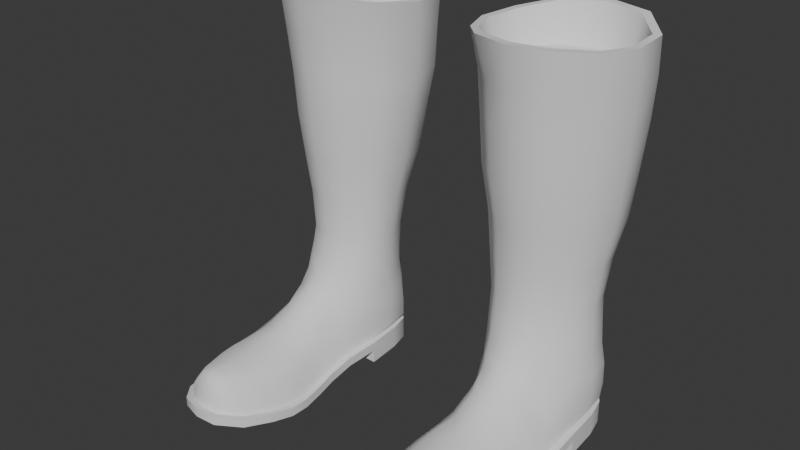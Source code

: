 # Source: BootsHigh.blend  (saved by Blender 4.3.34; exported with 4.5.12 LTS)
import bpy
from mathutils import Matrix  # noqa: F401  (used for matrix-valued properties, if any)

bpy.ops.wm.read_factory_settings(use_empty=True)
scene = bpy.context.scene
scene.name = 'Scene'

# ---- world
world_world = bpy.data.worlds.new('World'); scene.world = world_world
world_world.use_nodes = True; world_world.node_tree.nodes.clear()
_N = world_world.node_tree.nodes; _L = world_world.node_tree.links
n0 = _N.new('ShaderNodeOutputWorld'); n0.name = 'World Output'; n0.location = (300, 300)
n1 = _N.new('ShaderNodeBackground'); n1.name = 'Background'; n1.location = (10, 300)
n1.inputs[0].default_value = (0.05088, 0.05088, 0.05088, 1.0)
_L.new(n1.outputs[0], n0.inputs[0])
n0.is_active_output = True
world_world.color = (0.05088, 0.05088, 0.05088)
world_world.use_sun_shadow = False
world_world.sun_shadow_jitter_overblur = 0.0

# ---- meshes
me_attire_shoes_bootshigh = bpy.data.meshes.new('Attire_Shoes_BootsHigh')
me_attire_shoes_bootshigh.from_pydata([(0.1309, 0.07352, 0.0), (0.07739, 0.03675, 0.0), (0.1032, 0.06228, 0.0), (0.16, 0.0666, 0.0), (0.1778, 0.04041, 0.0), (0.1832, 0.0172, 0.0), (0.07191, 0.01345, 0.0), (0.186, -0.02211, 0.0), (0.06891, -0.02484, 0.0), (0.1873, -0.05958, 0.01195), (0.1894, -0.08712, 0.006152), (0.1913, -0.1084, 0.001744), (0.1905, -0.1329, 0.0), (0.186, -0.1532, 0.0005515), (0.1786, -0.1763, 0.003872), (0.1674, -0.2037, 0.009962), (0.1499, -0.2232, 0.01476), (0.07247, -0.05976, 0.01195), (0.07309, -0.08794, 0.006152), (0.07134, -0.1084, 0.001744), (0.06801, -0.1329, 0.0), (0.06801, -0.1532, 0.0005515), (0.07309, -0.1763, 0.003872), (0.08305, -0.2073, 0.009962), (0.1043, -0.2276, 0.01476), (0.1271, -0.2301, 0.01586), (0.186, -0.02211, 0.015), (0.06891, -0.02484, 0.015), (0.1561, 0.05985, 0.025), (0.1766, 0.01429, 0.025), (0.1793, -0.02255, 0.02499), (0.1805, -0.06002, 0.0219), (0.1827, -0.08776, 0.01602), (0.1845, -0.1084, 0.01168), (0.1838, -0.1329, 0.009972), (0.1795, -0.1532, 0.01034), (0.1724, -0.1763, 0.01333), (0.1617, -0.1995, 0.01899), (0.1463, -0.2167, 0.02316), (0.07926, -0.05974, 0.02192), (0.0797, -0.08969, 0.01575), (0.07779, -0.1084, 0.01134), (0.07476, -0.1329, 0.009924), (0.07476, -0.1532, 0.01044), (0.0795, -0.1763, 0.01345), (0.08878, -0.203, 0.01905), (0.1072, -0.2206, 0.02314), (0.1266, -0.2227, 0.02411), (0.07573, -0.02474, 0.02499), (0.1778, 0.04041, 0.025), (0.1832, 0.0172, 0.025), (0.16, 0.0666, 0.025), (0.07739, 0.03675, 0.025), (0.1032, 0.06228, 0.025), (0.1309, 0.07352, 0.025), (0.07191, 0.01345, 0.025), (0.06893, -0.02484, 0.02498), (0.07247, -0.05976, 0.02195), (0.1873, -0.05958, 0.02195), (0.1894, -0.08712, 0.01615), (0.1913, -0.1084, 0.01174), (0.1905, -0.1329, 0.01), (0.186, -0.1532, 0.01055), (0.1786, -0.1763, 0.01387), (0.1674, -0.2037, 0.01996), (0.1499, -0.2232, 0.02476), (0.07309, -0.08794, 0.01615), (0.07134, -0.1084, 0.01174), (0.06801, -0.1329, 0.01), (0.06801, -0.1532, 0.01055), (0.07309, -0.1763, 0.01387), (0.08305, -0.2073, 0.01996), (0.1043, -0.2276, 0.02476), (0.1271, -0.2301, 0.02586), (0.186, -0.02211, 0.025), (0.08184, -0.05799, 0.03254), (0.1498, -0.1329, 0.05345), (0.1683, -0.1084, 0.03986), (0.1707, -0.1329, 0.03674), (0.09032, -0.09025, 0.04582), (0.145, -0.1075, 0.05842), (0.1259, -0.1763, 0.05676), (0.1253, -0.2012, 0.05812), (0.1495, -0.1763, 0.05231), (0.1435, -0.2004, 0.05311), (0.1027, -0.1763, 0.05168), (0.107, -0.2021, 0.05314), (0.08726, -0.1763, 0.0368), (0.095, -0.2027, 0.03802), (0.1648, -0.1763, 0.03619), (0.1562, -0.1997, 0.03723), (0.1703, -0.1532, 0.03603), (0.1525, -0.1532, 0.05206), (0.1268, -0.1532, 0.05685), (0.1016, -0.1532, 0.0522), (0.08394, -0.1532, 0.03642), (0.1462, -0.214, 0.04064), (0.1262, -0.2175, 0.04374), (0.1065, -0.2168, 0.04075), (0.139, -0.2079, 0.05208), (0.1258, -0.2112, 0.05451), (0.1127, -0.21, 0.05204), (0.07291, 0.007887, 0.0494), (0.07285, 0.009446, 0.07299), (0.07838, -0.02497, 0.07598), (0.07684, -0.02477, 0.05212), (0.07744, 0.03681, 0.0484), (0.08111, 0.03825, 0.0718), (0.1022, 0.06377, 0.05048), (0.1023, 0.0632, 0.07372), (0.1294, 0.07622, 0.05184), (0.1279, 0.07626, 0.07512), (0.1587, 0.06817, 0.04979), (0.1558, 0.06744, 0.07302), (0.1786, 0.04236, 0.04747), (0.1775, 0.04327, 0.07076), (0.1815, 0.01549, 0.04843), (0.1809, 0.01519, 0.07114), (0.1785, -0.01625, 0.05134), (0.1746, -0.01101, 0.07424), (0.1092, -0.08571, 0.07217), (0.1411, -0.08446, 0.07136), (0.08588, -0.04813, 0.05538), (0.09968, -0.05568, 0.08385), (0.0976, -0.07212, 0.06525), (0.1517, -0.05088, 0.08127), (0.1566, -0.06549, 0.06281), (0.1689, -0.04157, 0.05446), (0.1058, -0.1083, 0.0575), (0.1269, -0.1329, 0.05912), (0.1013, -0.1329, 0.05379), (0.08753, -0.1084, 0.04078), (0.08361, -0.1329, 0.03682), (0.1767, -0.0532, 0.03506), (0.1649, -0.08443, 0.04782), (0.1258, -0.1128, 0.06265), (0.1256, -0.06684, 0.08808), (0.1256, -0.0885, 0.07334), (0.1314, 0.06573, 0.025), (0.08366, 0.03375, 0.025), (0.1077, 0.05612, 0.025), (0.1716, 0.03708, 0.025), (0.07843, 0.01028, 0.025), (0.1779, 0.03924, 0.03093), (0.1805, 0.01069, 0.02916), (0.16, 0.0666, 0.031), (0.07669, 0.03579, 0.03093), (0.1032, 0.06228, 0.031), (0.1309, 0.07352, 0.031), (0.07409, 0.006501, 0.02908), (0.1682, -0.005152, 0.1468), (0.1746, 0.01776, 0.1463), (0.1698, 0.04246, 0.1461), (0.1484, 0.06427, 0.1466), (0.1237, 0.07211, 0.1468), (0.1024, 0.06053, 0.1467), (0.08342, 0.03873, 0.1463), (0.07313, 0.01148, 0.1465), (0.07644, -0.01399, 0.1469), (0.09604, -0.03416, 0.1476), (0.1466, -0.02891, 0.1475), (0.1216, -0.03906, 0.1478), (0.1175, -0.06223, 0.4163), (0.1505, -0.05141, 0.4148), (0.08275, -0.05173, 0.4148), (0.05894, -0.0251, 0.4094), (0.04399, 0.0107, 0.4068), (0.05123, 0.04926, 0.4082), (0.07756, 0.08101, 0.4142), (0.1193, 0.09476, 0.4169), (0.1584, 0.08608, 0.414), (0.1858, 0.0553, 0.4082), (0.1875, 0.01762, 0.4068), (0.1768, -0.01688, 0.4094), (0.1227, 0.08064, 0.1881), (0.1218, 0.09437, 0.2317), (0.121, 0.101, 0.2794), (0.1202, 0.1051, 0.3281), (0.1187, 0.1027, 0.3715), (0.06836, 0.01416, 0.1878), (0.06141, 0.01849, 0.2314), (0.05354, 0.01743, 0.2791), (0.04592, 0.01795, 0.328), (0.0415, 0.01453, 0.3712), (0.1699, -0.006385, 0.1882), (0.1751, -0.008448, 0.2319), (0.1789, -0.01238, 0.2796), (0.1807, -0.01483, 0.3283), (0.1821, -0.01731, 0.3716), (0.1535, -0.05265, 0.3717), (0.1525, -0.0474, 0.3285), (0.1521, -0.04324, 0.2799), (0.1507, -0.03664, 0.2324), (0.1474, -0.03166, 0.1889), (0.1506, 0.07091, 0.1879), (0.1549, 0.08233, 0.2316), (0.1577, 0.08774, 0.2794), (0.1608, 0.09234, 0.3281), (0.1624, 0.09367, 0.3715), (0.07856, 0.04419, 0.1876), (0.07043, 0.0539, 0.2314), (0.06289, 0.05636, 0.2791), (0.05169, 0.05526, 0.3279), (0.04774, 0.05329, 0.3714), (0.07397, 0.0866, 0.3715), (0.07877, 0.08677, 0.3285), (0.08708, 0.08493, 0.2793), (0.09203, 0.07976, 0.2316), (0.09958, 0.06877, 0.188), (0.05722, -0.02256, 0.3709), (0.05968, -0.02033, 0.3279), (0.06282, -0.0193, 0.2794), (0.06952, -0.01522, 0.2319), (0.07324, -0.01458, 0.1883), (0.1737, 0.04729, 0.1876), (0.1816, 0.05508, 0.2314), (0.186, 0.05822, 0.2792), (0.1899, 0.06156, 0.328), (0.1927, 0.06142, 0.3715), (0.1947, 0.01973, 0.3715), (0.1929, 0.02208, 0.3281), (0.1901, 0.02214, 0.2793), (0.1854, 0.02284, 0.2315), (0.1779, 0.01976, 0.1877), (0.1229, -0.0408, 0.1891), (0.1249, -0.04561, 0.2325), (0.1237, -0.05332, 0.28), (0.1227, -0.05773, 0.3285), (0.1205, -0.06336, 0.3717), (0.08703, -0.05061, 0.3716), (0.09033, -0.04902, 0.3284), (0.09199, -0.04635, 0.2799), (0.0961, -0.0395, 0.2324), (0.09639, -0.03604, 0.189), (0.1738, 0.04152, 0.09388), (0.172, 0.04159, 0.1182), (0.1504, 0.06413, 0.1194), (0.1524, 0.06455, 0.09512), (0.07809, -0.02104, 0.09649), (0.07727, -0.01742, 0.1206), (0.09738, -0.03908, 0.1225), (0.09882, -0.0468, 0.09905), (0.08409, 0.03709, 0.09405), (0.08421, 0.03764, 0.1184), (0.07372, 0.009596, 0.1189), (0.07399, 0.008873, 0.09453), (0.1496, -0.04048, 0.09904), (0.1483, -0.03343, 0.1224), (0.1702, -0.007818, 0.1203), (0.1716, -0.009352, 0.09593), (0.1253, 0.07225, 0.1199), (0.1267, 0.07295, 0.09562), (0.1231, -0.04433, 0.1231), (0.1244, -0.05397, 0.1011), (0.1767, 0.01597, 0.1188), (0.178, 0.01514, 0.09444), (0.1035, 0.06024, 0.1195), (0.104, 0.06054, 0.09521), (0.1177, -0.07028, 0.4163), (0.07807, -0.05814, 0.4148), (0.1553, -0.05791, 0.4148), (0.1835, -0.02048, 0.4094), (0.05233, -0.029, 0.4094), (0.0363, 0.0104, 0.4068), (0.04417, 0.05255, 0.4082), (0.07297, 0.08744, 0.4142), (0.1182, 0.1026, 0.4169), (0.1624, 0.0933, 0.4154), (0.1933, 0.059, 0.4082), (0.1952, 0.01674, 0.4068), (0.1195, -0.05288, 0.3737), (0.1486, -0.04334, 0.3737), (0.08886, -0.04362, 0.3737), (0.06787, -0.02015, 0.3737), (0.05469, 0.01143, 0.3737), (0.06107, 0.04543, 0.3737), (0.08428, 0.07342, 0.3737), (0.1211, 0.08554, 0.3737), (0.1555, 0.07789, 0.3737), (0.1797, 0.05075, 0.3737), (0.1812, 0.01752, 0.3737), (0.1718, -0.01289, 0.3737), (0.1195, 0.01576, 0.3737)], [], [(0, 3, 2), (3, 4, 1, 2), (4, 5, 6, 1), (27, 26, 9, 17), (10, 18, 17, 9), (11, 19, 18, 10), (12, 20, 19, 11), (13, 21, 20, 12), (14, 22, 21, 13), (15, 23, 22, 14), (16, 24, 23, 15), (25, 24, 16), (5, 7, 8, 6), (8, 7, 26, 27), (15, 14, 63, 64), (1, 6, 55, 52), (16, 15, 64, 65), (9, 26, 74, 58), (17, 18, 66, 57), (18, 19, 67, 66), (19, 20, 68, 67), (56, 55, 6, 27), (20, 21, 69, 68), (74, 26, 5, 50), (21, 22, 70, 69), (27, 17, 57, 56), (8, 27, 6), (22, 23, 71, 70), (10, 9, 58, 59), (7, 5, 26), (5, 4, 49, 50), (23, 24, 72, 71), (11, 10, 59, 60), (4, 3, 51, 49), (24, 25, 73, 72), (12, 11, 60, 61), (2, 1, 52, 53), (25, 16, 65, 73), (13, 12, 61, 62), (0, 2, 53, 54), (14, 13, 62, 63), (3, 0, 54, 51), (141, 29, 50, 49), (28, 141, 49, 51), (139, 140, 53, 52), (140, 138, 54, 53), (138, 28, 51, 54), (142, 139, 52, 55), (48, 142, 55, 56), (39, 48, 56, 57), (31, 32, 59, 58), (32, 33, 60, 59), (33, 34, 61, 60), (34, 35, 62, 61), (35, 36, 63, 62), (36, 37, 64, 63), (37, 38, 65, 64), (40, 39, 57, 66), (41, 40, 66, 67), (42, 41, 67, 68), (43, 42, 68, 69), (44, 43, 69, 70), (45, 44, 70, 71), (46, 45, 71, 72), (47, 46, 72, 73), (38, 47, 73, 65), (29, 30, 74, 50), (30, 31, 58, 74), (132, 131, 41, 42), (34, 33, 77, 78), (88, 87, 44, 45), (84, 83, 81, 82), (82, 81, 85, 86), (90, 89, 83, 84), (37, 36, 89, 90), (86, 85, 87, 88), (35, 91, 89, 36), (91, 92, 83, 89), (92, 93, 81, 83), (93, 94, 85, 81), (94, 95, 87, 85), (95, 43, 44, 87), (34, 78, 91, 35), (78, 76, 92, 91), (76, 129, 93, 92), (129, 130, 94, 93), (130, 132, 95, 94), (132, 42, 43, 95), (100, 99, 84, 82), (101, 100, 82, 86), (46, 47, 97, 98), (47, 38, 96, 97), (98, 97, 100, 101), (97, 96, 99, 100), (46, 98, 88, 45), (86, 88, 98, 101), (38, 37, 90, 96), (84, 99, 96, 90), (240, 159, 158, 239), (158, 157, 244, 239), (156, 155, 256, 243), (244, 157, 156, 243), (123, 241, 238, 104), (152, 151, 254, 235), (236, 153, 152, 235), (119, 127, 118), (104, 122, 123), (107, 242, 257, 109), (248, 150, 160, 247), (125, 127, 119), (127, 125, 126), (110, 148, 147, 108), (108, 147, 146, 106), (106, 146, 149, 102), (105, 102, 149, 48), (105, 48, 75), (79, 124, 122, 75), (128, 120, 124, 79), (137, 120, 128, 135), (122, 104, 105), (160, 161, 252, 247), (118, 116, 117, 119), (116, 114, 115, 117), (114, 112, 113, 115), (112, 110, 111, 113), (110, 108, 109, 111), (108, 106, 107, 109), (106, 102, 103, 107), (102, 105, 104, 103), (135, 80, 121, 137), (130, 128, 131, 132), (76, 78, 77, 80), (80, 77, 134), (33, 32, 134, 77), (128, 79, 131), (41, 131, 79, 40), (40, 79, 75, 39), (48, 39, 75), (31, 133, 134, 32), (30, 133, 31), (134, 126, 121, 80), (117, 255, 249, 119), (124, 123, 122), (133, 127, 126, 134), (129, 76, 80, 135), (128, 130, 129, 135), (118, 127, 133), (48, 149, 142), (118, 30, 144, 116), (29, 141, 143, 144), (141, 28, 145, 143), (28, 138, 148, 145), (138, 140, 147, 148), (140, 139, 146, 147), (139, 142, 149, 146), (116, 144, 143, 114), (30, 29, 144), (114, 143, 145, 112), (112, 145, 148, 110), (126, 125, 121), (125, 136, 121), (121, 136, 137), (120, 137, 136), (120, 123, 124), (123, 120, 136), (111, 251, 237, 113), (254, 151, 150, 248), (104, 238, 245, 103), (125, 246, 253, 136), (109, 257, 251, 111), (250, 154, 153, 236), (252, 161, 159, 240), (119, 249, 246, 125), (136, 253, 241, 123), (113, 237, 234, 115), (103, 245, 242, 107), (178, 204, 265, 266), (183, 209, 262, 263), (188, 219, 269, 261), (228, 189, 260, 258), (198, 178, 266, 267), (203, 183, 263, 264), (189, 188, 261, 260), (218, 198, 267, 268), (204, 203, 264, 265), (209, 229, 259, 262), (219, 218, 268, 269), (229, 228, 258, 259), (159, 161, 224, 233), (233, 224, 225, 232), (232, 225, 226, 231), (231, 226, 227, 230), (230, 227, 228, 229), (151, 152, 214, 223), (223, 214, 215, 222), (222, 215, 216, 221), (221, 216, 217, 220), (220, 217, 218, 219), (158, 159, 233, 213), (213, 233, 232, 212), (212, 232, 231, 211), (211, 231, 230, 210), (210, 230, 229, 209), (155, 156, 199, 208), (208, 199, 200, 207), (207, 200, 201, 206), (206, 201, 202, 205), (205, 202, 203, 204), (152, 153, 194, 214), (214, 194, 195, 215), (215, 195, 196, 216), (216, 196, 197, 217), (217, 197, 198, 218), (160, 150, 184, 193), (193, 184, 185, 192), (192, 185, 186, 191), (191, 186, 187, 190), (190, 187, 188, 189), (156, 157, 179, 199), (199, 179, 180, 200), (200, 180, 181, 201), (201, 181, 182, 202), (202, 182, 183, 203), (153, 154, 174, 194), (194, 174, 175, 195), (195, 175, 176, 196), (196, 176, 177, 197), (197, 177, 178, 198), (161, 160, 193, 224), (224, 193, 192, 225), (225, 192, 191, 226), (226, 191, 190, 227), (227, 190, 189, 228), (150, 151, 223, 184), (184, 223, 222, 185), (185, 222, 221, 186), (186, 221, 220, 187), (187, 220, 219, 188), (157, 158, 213, 179), (179, 213, 212, 180), (180, 212, 211, 181), (181, 211, 210, 182), (182, 210, 209, 183), (154, 155, 208, 174), (174, 208, 207, 175), (175, 207, 206, 176), (176, 206, 205, 177), (177, 205, 204, 178), (256, 155, 154, 250), (243, 256, 257, 242), (235, 254, 255, 234), (247, 252, 253, 246), (256, 250, 251, 257), (239, 244, 245, 238), (254, 248, 249, 255), (252, 240, 241, 253), (250, 236, 237, 251), (248, 247, 246, 249), (244, 243, 242, 245), (240, 239, 238, 241), (236, 235, 234, 237), (115, 234, 255, 117), (162, 164, 259, 258), (163, 162, 258, 260), (173, 163, 260, 261), (164, 165, 262, 259), (165, 166, 263, 262), (166, 167, 264, 263), (167, 168, 265, 264), (168, 169, 266, 265), (169, 170, 267, 266), (170, 171, 268, 267), (171, 172, 269, 268), (172, 173, 261, 269), (165, 164, 272, 273), (172, 171, 279, 280), (164, 162, 270, 272), (169, 168, 276, 277), (166, 165, 273, 274), (173, 172, 280, 281), (162, 163, 271, 270), (170, 169, 277, 278), (167, 166, 274, 275), (163, 173, 281, 271), (171, 170, 278, 279), (168, 167, 275, 276), (272, 270, 282), (277, 276, 282), (274, 273, 282), (281, 280, 282), (270, 271, 282), (278, 277, 282), (275, 274, 282), (271, 281, 282), (279, 278, 282), (276, 275, 282), (273, 272, 282), (280, 279, 282), (30, 118, 133), (122, 105, 75)])
me_attire_shoes_bootshigh.polygons.foreach_set('use_smooth', [True] * 300)
_k = set([(0, 2), (0, 3), (1, 2), (1, 6), (3, 4), (4, 5), (5, 7), (6, 8), (7, 8), (7, 26), (8, 27), (9, 10), (9, 26), (10, 11), (11, 12), (12, 13), (13, 14), (14, 15), (15, 16), (16, 25), (17, 18), (17, 27), (18, 19), (19, 20), (20, 21), (21, 22), (22, 23), (23, 24), (24, 25), (26, 27), (28, 138), (28, 141), (29, 30), (29, 141), (30, 31), (30, 144), (31, 32), (32, 33), (33, 34), (34, 35), (35, 36), (36, 37), (37, 38), (38, 47), (39, 40), (39, 48), (40, 41), (41, 42), (42, 43), (43, 44), (44, 45), (45, 46), (46, 47), (48, 142), (48, 149), (49, 50), (49, 51), (50, 74), (51, 54), (52, 53), (52, 55), (53, 54), (55, 56), (56, 57), (57, 66), (58, 59), (58, 74), (59, 60), (60, 61), (61, 62), (62, 63), (63, 64), (64, 65), (65, 73), (66, 67), (67, 68), (68, 69), (69, 70), (70, 71), (71, 72), (72, 73), (138, 140), (139, 140), (139, 142), (143, 144), (143, 145), (145, 148), (146, 147), (146, 149), (147, 148), (162, 163), (162, 164), (163, 173), (164, 165), (165, 166), (166, 167), (167, 168), (168, 169), (169, 170), (170, 171), (171, 172), (172, 173), (258, 259), (258, 260), (259, 262), (260, 261), (261, 269), (262, 263), (263, 264), (264, 265), (265, 266), (266, 267), (267, 268), (268, 269), (270, 271), (270, 272), (271, 281), (272, 273), (273, 274), (274, 275), (275, 276), (276, 277), (277, 278), (278, 279), (279, 280), (280, 281)])
me_attire_shoes_bootshigh.attributes.new('sharp_edge', 'BOOLEAN', 'EDGE').data.foreach_set('value', [ (min(e.vertices), max(e.vertices)) in _k for e in me_attire_shoes_bootshigh.edges])
_uv = me_attire_shoes_bootshigh.uv_layers.new(name='UVMap')
_uv.uv.foreach_set('vector', [0.0, 0.0, 0.0, 0.0, 0.0, 0.0, 0.0, 0.0, 0.0, 0.0, 0.0, 0.0, 0.0, 0.0, 0.0, 0.0, 0.0, 0.0, 0.0, 0.0, 0.0, 0.0, 0.0, 0.0, 0.0, 0.0, 0.0, 0.0, 0.0, 0.0, 0.0, 0.0, 0.0, 0.0, 0.0, 0.0, 0.0, 0.0, 0.0, 0.0, 0.0, 0.0, 0.0, 0.0, 0.0, 0.0, 0.0, 0.0, 0.0, 0.0, 0.0, 0.0, 0.0, 0.0, 0.0, 0.0, 0.0, 0.0, 0.0, 0.0, 0.0, 0.0, 0.0, 0.0, 0.0, 0.0, 0.0, 0.0, 0.0, 0.0, 0.0, 0.0, 0.0, 0.0, 0.0, 0.0, 0.0, 0.0, 0.0, 0.0, 0.0, 0.0, 0.0, 0.0, 0.0, 0.0, 0.0, 0.0, 0.0, 0.0, 0.0, 0.0, 0.0, 0.0, 0.0, 0.0, 0.0, 0.0, 0.0, 0.0, 0.0, 0.0, 0.0, 0.0, 0.0, 0.0, 0.0, 0.0, 0.0, 0.0, 0.0, 0.0, 0.0, 0.0, 0.0, 0.0, 0.0, 0.0, 0.0, 0.0, 0.0, 0.0, 0.0, 0.0, 0.0, 0.0, 0.0, 0.0, 0.0, 0.0, 0.0, 0.0, 0.0, 0.0, 0.0, 0.0, 0.0, 0.0, 0.0, 0.0, 0.0, 0.0, 0.0, 0.0, 0.0, 0.0, 0.0, 0.0, 0.0, 0.0, 0.0, 0.0, 0.0, 0.0, 0.0, 0.0, 0.0, 0.0, 0.0, 0.0, 0.0, 0.0, 0.0, 0.0, 0.0, 0.0, 0.0, 0.0, 0.0, 0.0, 0.0, 0.0, 0.0, 0.0, 0.0, 0.0, 0.0, 0.0, 0.0, 0.0, 0.0, 0.0, 0.0, 0.0, 0.0, 0.0, 0.0, 0.0, 0.0, 0.0, 0.0, 0.0, 0.0, 0.0, 0.0, 0.0, 0.0, 0.0, 0.0, 0.0, 0.0, 0.0, 0.0, 0.0, 0.0, 0.0, 0.0, 0.0, 0.0, 0.0, 0.0, 0.0, 0.0, 0.0, 0.0, 0.0, 0.0, 0.0, 0.0, 0.0, 0.0, 0.0, 0.0, 0.0, 0.0, 0.0, 0.0, 0.0, 0.0, 0.0, 0.0, 0.0, 0.0, 0.0, 0.0, 0.0, 0.0, 0.0, 0.0, 0.0, 0.0, 0.0, 0.0, 0.0, 0.0, 0.0, 0.0, 0.0, 0.0, 0.0, 0.0, 0.0, 0.0, 0.0, 0.0, 0.0, 0.0, 0.0, 0.0, 0.0, 0.0, 0.0, 0.0, 0.0, 0.0, 0.0, 0.0, 0.0, 0.0, 0.0, 0.0, 0.0, 0.0, 0.0, 0.0, 0.0, 0.0, 0.0, 0.0, 0.0, 0.0, 0.0, 0.0, 0.0, 0.0, 0.0, 0.0, 0.0, 0.0, 0.0, 0.0, 0.0, 0.0, 0.0, 0.0, 0.0, 0.0, 0.0, 0.0, 0.0, 0.0, 0.0, 0.0, 0.0, 0.0, 0.0, 0.0, 0.0, 0.0, 0.0, 0.0, 0.0, 0.0, 0.0, 0.0, 0.0, 0.0, 0.0, 0.0, 0.0, 0.0, 0.0, 0.0, 0.0, 0.0, 0.0, 0.0, 0.0, 0.0, 0.0, 0.0, 0.0, 0.0, 0.0, 0.0, 0.0, 0.0, 0.0, 0.0, 0.0, 0.0, 0.0, 0.0, 0.0, 0.0, 0.0, 0.0, 0.0, 0.0, 0.0, 0.0, 0.0, 0.0, 0.0, 0.0, 0.0, 0.0, 0.0, 0.0, 0.0, 0.0, 0.0, 0.0, 0.0, 0.0, 0.0, 0.0, 0.0, 0.0, 0.0, 0.0, 0.0, 0.0, 0.0, 0.0, 0.0, 0.0, 0.0, 0.0, 0.0, 0.0, 0.0, 0.0, 0.0, 0.0, 0.0, 0.0, 0.0, 0.0, 0.0, 0.0, 0.0, 0.0, 0.0, 0.0, 0.0, 0.0, 0.0, 0.0, 0.0, 0.0, 0.0, 0.0, 0.0, 0.0, 0.0, 0.0, 0.0, 0.0, 0.0, 0.0, 0.0, 0.0, 0.0, 0.0, 0.0, 0.0, 0.0, 0.0, 0.0, 0.0, 0.0, 0.0, 0.0, 0.0, 0.0, 0.0, 0.0, 0.0, 0.0, 0.0, 0.0, 0.0, 0.0, 0.0, 0.0, 0.0, 0.0, 0.0, 0.0, 0.0, 0.0, 0.0, 0.0, 0.0, 0.0, 0.0, 0.0, 0.0, 0.0, 0.0, 0.0, 0.0, 0.0, 0.0, 0.0, 0.0, 0.0, 0.0, 0.0, 0.0, 0.0, 0.0, 0.0, 0.0, 0.0, 0.0, 0.0, 0.0, 0.0, 0.0, 0.0, 0.0, 0.0, 0.0, 0.0, 0.0, 0.0, 0.0, 0.0, 0.0, 0.0, 0.0, 0.0, 0.0, 0.0, 0.0, 0.0, 0.0, 0.0, 0.0, 0.0, 0.0, 0.0, 0.0, 0.0, 0.0, 0.0, 0.0, 0.0, 0.0, 0.0, 0.0, 0.0, 0.0, 0.0, 0.0, 0.0, 0.0, 0.0, 0.0, 0.0, 0.0, 0.0, 0.0, 0.0, 0.0, 0.0, 0.0, 0.0, 0.0, 0.0, 0.0, 0.0, 0.0, 0.0, 0.0, 0.0, 0.0, 0.0, 0.0, 0.0, 0.0, 0.0, 0.0, 0.0, 0.0, 0.0, 0.0, 0.0, 0.0, 0.0, 0.0, 0.0, 0.0, 0.0, 0.0, 0.0, 0.0, 0.0, 0.0, 0.0, 0.0, 0.0, 0.0, 0.0, 0.0, 0.0, 0.0, 0.0, 0.0, 0.0, 0.0, 0.0, 0.0, 0.0, 0.0, 0.0, 0.0, 0.0, 0.0, 0.0, 0.0, 0.0, 0.0, 0.0, 0.0, 0.0, 0.0, 0.0, 0.0, 0.0, 0.0, 0.0, 0.0, 0.0, 0.0, 0.0, 0.0, 0.0, 0.0, 0.0, 0.0, 0.0, 0.0, 0.0, 0.0, 0.0, 0.0, 0.0, 0.0, 0.0, 0.0, 0.0, 0.0, 0.0, 0.0, 0.0, 0.0, 0.0, 0.0, 0.0, 0.0, 0.0, 0.0, 0.0, 0.0, 0.0, 0.0, 0.0, 0.0, 0.0, 0.0, 0.0, 0.0, 0.0, 0.0, 0.0, 0.0, 0.0, 0.0, 0.0, 0.0, 0.0, 0.0, 0.0, 0.0, 0.0, 0.0, 0.0, 0.0, 0.0, 0.0, 0.0, 0.0, 0.0, 0.0, 0.0, 0.0, 0.0, 0.0, 0.0, 0.0, 0.0, 0.0, 0.0, 0.0, 0.0, 0.0, 0.0, 0.0, 0.0, 0.0, 0.0, 0.0, 0.0, 0.0, 0.0, 0.0, 0.0, 0.0, 0.0, 0.0, 0.0, 0.0, 0.0, 0.0, 0.0, 0.0, 0.0, 0.0, 0.0, 0.0, 0.0, 0.0, 0.0, 0.0, 0.0, 0.0, 0.0, 0.0, 0.0, 0.0, 0.0, 0.0, 0.0, 0.0, 0.0, 0.0, 0.0, 0.0, 0.0, 0.0, 0.0, 0.0, 0.0, 0.0, 0.0, 0.0, 0.0, 0.0, 0.0, 0.0, 0.0, 0.0, 0.0, 0.0, 0.0, 0.0, 0.0, 0.0, 0.0, 0.0, 0.0, 0.0, 0.0, 0.0, 0.0, 0.0, 0.0, 0.0, 0.0, 0.0, 0.0, 0.0, 0.0, 0.0, 0.0, 0.0, 0.0, 0.0, 0.0, 0.0, 0.0, 0.0, 0.0, 0.0, 0.0, 0.0, 0.0, 0.0, 0.0, 0.0, 0.0, 0.0, 0.0, 0.0, 0.0, 0.0, 0.0, 0.0, 0.0, 0.0, 0.0, 0.0, 0.0, 0.0, 0.0, 0.0, 0.0, 0.0, 0.0, 0.0, 0.0, 0.0, 0.0, 0.0, 0.0, 0.0, 0.0, 0.0, 0.0, 0.0, 0.0, 0.0, 0.0, 0.0, 0.0, 0.0, 0.0, 0.0, 0.0, 0.0, 0.0, 0.0, 0.0, 0.0, 0.0, 0.0, 0.0, 0.0, 0.0, 0.0, 0.0, 0.0, 0.0, 0.0, 0.0, 0.0, 0.0, 0.0, 0.0, 0.0, 0.0, 0.0, 0.0, 0.0, 0.0, 0.0, 0.0, 0.0, 0.0, 0.0, 0.0, 0.0, 0.0, 0.0, 0.0, 0.0, 0.0, 0.0, 0.0, 0.0, 0.0, 0.0, 0.0, 0.0, 0.0, 0.0, 0.0, 0.0, 0.0, 0.0, 0.0, 0.0, 0.0, 0.0, 0.0, 0.0, 0.0, 0.0, 0.0, 0.0, 0.0, 0.0, 0.0, 0.0, 0.0, 0.0, 0.0, 0.0, 0.0, 0.0, 0.0, 0.0, 0.0, 0.0, 0.0, 0.0, 0.0, 0.0, 0.0, 0.0, 0.0, 0.0, 0.0, 0.0, 0.0, 0.0, 0.0, 0.0, 0.0, 0.0, 0.0, 0.0, 0.0, 0.0, 0.0, 0.0, 0.0, 0.0, 0.0, 0.0, 0.0, 0.0, 0.0, 0.0, 0.0, 0.0, 0.0, 0.0, 0.0, 0.0, 0.0, 0.0, 0.0, 0.0, 0.0, 0.0, 0.0, 0.0, 0.0, 0.0, 0.0, 0.0, 0.0, 0.0, 0.0, 0.0, 0.0, 0.0, 0.0, 0.0, 0.0, 0.0, 0.0, 0.0, 0.0, 0.0, 0.0, 0.0, 0.0, 0.0, 0.0, 0.0, 0.0, 0.0, 0.0, 0.0, 0.0, 0.0, 0.0, 0.0, 0.0, 0.0, 0.0, 0.0, 0.0, 0.0, 0.0, 0.0, 0.0, 0.0, 0.0, 0.0, 0.0, 0.0, 0.0, 0.0, 0.0, 0.0, 0.0, 0.0, 0.0, 0.0, 0.0, 0.0, 0.0, 0.0, 0.0, 0.0, 0.0, 0.0, 0.0, 0.0, 0.0, 0.0, 0.0, 0.0, 0.0, 0.0, 0.0, 0.0, 0.0, 0.0, 0.0, 0.0, 0.0, 0.0, 0.0, 0.0, 0.0, 0.0, 0.0, 0.0, 0.0, 0.0, 0.0, 0.0, 0.0, 0.0, 0.0, 0.0, 0.0, 0.0, 0.0, 0.0, 0.0, 0.0, 0.0, 0.0, 0.0, 0.0, 0.0, 0.0, 0.0, 0.0, 0.0, 0.0, 0.0, 0.0, 0.0, 0.0, 0.0, 0.0, 0.0, 0.0, 0.0, 0.0, 0.0, 0.0, 0.0, 0.0, 0.0, 0.0, 0.0, 0.0, 0.0, 0.0, 0.0, 0.0, 0.0, 0.0, 0.0, 0.0, 0.0, 0.0, 0.0, 0.0, 0.0, 0.0, 0.0, 0.0, 0.0, 0.0, 0.0, 0.0, 0.0, 0.0, 0.0, 0.0, 0.0, 0.0, 0.0, 0.0, 0.0, 0.0, 0.0, 0.0, 0.0, 0.0, 0.0, 0.0, 0.0, 0.0, 0.0, 0.0, 0.0, 0.0, 0.0, 0.0, 0.0, 0.0, 0.0, 0.0, 0.0, 0.0, 0.0, 0.0, 0.0, 0.0, 0.0, 0.0, 0.0, 0.0, 0.0, 0.0, 0.0, 0.0, 0.0, 0.0, 0.0, 0.0, 0.0, 0.0, 0.0, 0.0, 0.0, 0.0, 0.0, 0.0, 0.0, 0.0, 0.0, 0.0, 0.0, 0.0, 0.0, 0.0, 0.0, 0.0, 0.0, 0.0, 0.0, 0.0, 0.0, 0.0, 0.0, 0.0, 0.0, 0.0, 0.0, 0.0, 0.0, 0.0, 0.0, 0.0, 0.0, 0.0, 0.0, 0.0, 0.0, 0.0, 0.0, 0.0, 0.0, 0.0, 0.0, 0.0, 0.0, 0.0, 0.0, 0.0, 0.0, 0.0, 0.0, 0.0, 0.0, 0.0, 0.0, 0.0, 0.0, 0.0, 0.0, 0.0, 0.0, 0.0, 0.0, 0.0, 0.0, 0.0, 0.0, 0.0, 0.0, 0.0, 0.0, 0.0, 0.0, 0.0, 0.0, 0.0, 0.0, 0.0, 0.0, 0.0, 0.0, 0.0, 0.0, 0.0, 0.0, 0.0, 0.0, 0.0, 0.0, 0.0, 0.0, 0.0, 0.0, 0.0, 0.0, 0.0, 0.0, 0.0, 0.0, 0.0, 0.0, 0.0, 0.0, 0.0, 0.0, 0.0, 0.0, 0.0, 0.0, 0.0, 0.0, 0.0, 0.0, 0.0, 0.0, 0.0, 0.0, 0.0, 0.0, 0.0, 0.0, 0.0, 0.0, 0.0, 0.0, 0.0, 0.0, 0.0, 0.0, 0.0, 0.0, 0.0, 0.0, 0.0, 0.0, 0.0, 0.0, 0.0, 0.0, 0.0, 0.0, 0.0, 0.0, 0.0, 0.0, 0.0, 0.0, 0.0, 0.0, 0.0, 0.0, 0.0, 0.0, 0.0, 0.0, 0.0, 0.0, 0.0, 0.0, 0.0, 0.0, 0.0, 0.0, 0.0, 0.0, 0.0, 0.0, 0.0, 0.0, 0.0, 0.0, 0.0, 0.0, 0.0, 0.0, 0.0, 0.0, 0.0, 0.0, 0.0, 0.0, 0.0, 0.0, 0.0, 0.0, 0.0, 0.0, 0.0, 0.0, 0.0, 0.0, 0.0, 0.0, 0.0, 0.0, 0.0, 0.0, 0.0, 0.0, 0.0, 0.0, 0.0, 0.0, 0.0, 0.0, 0.0, 0.0, 0.0, 0.0, 0.0, 0.0, 0.0, 0.0, 0.0, 0.0, 0.0, 0.0, 0.0, 0.0, 0.0, 0.0, 0.0, 0.0, 0.0, 0.0, 0.0, 0.0, 0.0, 0.0, 0.0, 0.0, 0.0, 0.0, 0.0, 0.0, 0.0, 0.0, 0.0, 0.0, 0.0, 0.0, 0.0, 0.0, 0.0, 0.0, 0.0, 0.0, 0.0, 0.0, 0.0, 0.0, 0.0, 0.0, 0.0, 0.0, 0.0, 0.0, 0.0, 0.0, 0.0, 0.0, 0.0, 0.0, 0.0, 0.0, 0.0, 0.0, 0.0, 0.0, 0.0, 0.0, 0.0, 0.0, 0.0, 0.0, 0.0, 0.0, 0.0, 0.0, 0.0, 0.0, 0.0, 0.0, 0.0, 0.0, 0.0, 0.0, 0.0, 0.0, 0.0, 0.0, 0.0, 0.0, 0.0, 0.0, 0.0, 0.0, 0.0, 0.0, 0.0, 0.0, 0.0, 0.0, 0.0, 0.0, 0.0, 0.0, 0.0, 0.0, 0.0, 0.0, 0.0, 0.0, 0.0, 0.0, 0.0, 0.0, 0.0, 0.0, 0.0, 0.0, 0.0, 0.0, 0.0, 0.0, 0.0, 0.0, 0.0, 0.0, 0.0, 0.0, 0.0, 0.0, 0.0, 0.0, 0.0, 0.0, 0.0, 0.0, 0.0, 0.0, 0.0, 0.0, 0.0, 0.0, 0.0, 0.0, 0.0, 0.0, 0.0, 0.0, 0.0, 0.0, 0.0, 0.0, 0.0, 0.0, 0.0, 0.0, 0.0, 0.0, 0.0, 0.0, 0.0, 0.0, 0.0, 0.0, 0.0, 0.0, 0.0, 0.0, 0.0, 0.0, 0.0, 0.0, 0.0, 0.0, 0.0, 0.0, 0.0, 0.0, 0.0, 0.0, 0.0, 0.0, 0.0, 0.0, 0.0, 0.0, 0.0, 0.0, 0.0, 0.0, 0.0, 0.0, 0.0, 0.0, 0.0, 0.0, 0.0, 0.0, 0.0, 0.0, 0.0, 0.0, 0.0, 0.0, 0.0, 0.0, 0.0, 0.0, 0.0, 0.0, 0.0, 0.0, 0.0, 0.0, 0.0, 0.0, 0.0, 0.0, 0.0, 0.0, 0.0, 0.0, 0.0, 0.0, 0.0, 0.0, 0.0, 0.0, 0.0, 0.0, 0.0, 0.0, 0.0, 0.0, 0.0, 0.0, 0.0, 0.0, 0.0, 0.0, 0.0, 0.0, 0.0, 0.0, 0.0, 0.0, 0.0, 0.0, 0.0, 0.0, 0.0, 0.0, 0.0, 0.0, 0.0, 0.0, 0.0, 0.0, 0.0, 0.0, 0.0, 0.0, 0.0, 0.0, 0.0, 0.0, 0.0, 0.0, 0.0, 0.0, 0.0, 0.0, 0.0, 0.0, 0.0, 0.0, 0.0, 0.0, 0.0, 0.0, 0.0, 0.0, 0.0, 0.0, 0.0, 0.0, 0.0, 0.0, 0.0, 0.0, 0.0, 0.0, 0.0, 0.0, 0.0, 0.0, 0.0, 0.0, 0.0, 0.0, 0.0, 0.0, 0.0, 0.0, 0.0, 0.0, 0.0, 0.0, 0.0, 0.0, 0.0, 0.0, 0.0, 0.0, 0.0, 0.0, 0.0, 0.0, 0.0, 0.0, 0.0, 0.0, 0.0, 0.0, 0.0, 0.0, 0.0, 0.0, 0.0, 0.0, 0.0, 0.0, 0.0, 0.0, 0.0, 0.0, 0.0, 0.0, 0.0, 0.0, 0.0, 0.0, 0.0, 0.0, 0.0, 0.0, 0.0, 0.0, 0.0, 0.0, 0.0, 0.0, 0.0, 0.0, 0.0, 0.0, 0.0, 0.0, 0.0, 0.0, 0.0, 0.0, 0.0, 0.0, 0.0, 0.0, 0.0, 0.0, 0.0, 0.0, 0.0, 0.0, 0.0, 0.0, 0.0, 0.0, 0.0, 0.0, 0.0, 0.0, 0.0, 0.0, 0.0, 0.0, 0.0, 0.0, 0.0, 0.0, 0.0, 0.0, 0.0, 0.0, 0.0, 0.0, 0.0, 0.0, 0.0, 0.0, 0.0, 0.0, 0.0, 0.0, 0.0, 0.0, 0.0, 0.0, 0.0, 0.0, 0.0, 0.0, 0.0, 0.0, 0.0, 0.0, 0.0, 0.0, 0.0, 0.0, 0.0, 0.0, 0.0, 0.0, 0.0, 0.0, 0.0, 0.0, 0.0, 0.0, 0.0, 0.0, 0.0, 0.0, 0.0, 0.0, 0.0, 0.0, 0.0, 0.0, 0.0, 0.0, 0.0, 0.0, 0.0, 0.0, 0.0, 0.0, 0.0, 0.0, 0.0, 0.0, 0.0, 0.0, 0.0, 0.0, 0.0, 0.0, 0.0, 0.0, 0.0, 0.0, 0.0, 0.0, 0.0, 0.0, 0.0, 0.0, 0.0, 0.0, 0.0, 0.0, 0.0, 0.0, 0.0, 0.0, 0.0, 0.0, 0.0, 0.0, 0.0, 0.0, 0.0, 0.0, 0.0, 0.0, 0.0, 0.0, 0.0, 0.0, 0.0, 0.0, 0.0, 0.0, 0.0, 0.0, 0.0, 0.0, 0.0, 0.0, 0.0, 0.0, 0.0, 0.0, 0.0, 0.0, 0.0, 0.0, 0.0, 0.0, 0.0, 0.0, 0.0, 0.0, 0.0, 0.0, 0.0, 0.0, 0.0, 0.0, 0.0, 0.0, 0.0, 0.0, 0.0, 0.0, 0.0, 0.0, 0.0, 0.0, 0.0, 0.0, 0.0, 0.0, 0.0, 0.0, 0.0, 0.0, 0.0, 0.0, 0.0, 0.0, 0.0, 0.0, 0.0, 0.0, 0.0, 0.0, 0.0, 0.0, 0.0, 0.0, 0.0, 0.0, 0.0, 0.0, 0.0, 0.0, 0.0, 0.0, 0.0, 0.0, 0.0, 0.0, 0.0, 0.0, 0.0, 0.0, 0.0, 0.0, 0.0, 0.0, 0.0, 0.0, 0.0, 0.0, 0.0, 0.0, 0.0, 0.0, 0.0, 0.0, 0.0, 0.0, 0.0, 0.0, 0.0, 0.0, 0.0, 0.0, 0.0, 0.0, 0.0, 0.0, 0.0, 0.0, 0.0, 0.0, 0.0, 0.0, 0.0, 0.0, 0.0, 0.0, 0.0, 0.0, 0.0, 0.0, 0.0, 0.0, 0.0, 0.0, 0.0, 0.0, 0.0, 0.0, 0.0, 0.0, 0.0, 0.0, 0.0, 0.0, 0.0, 0.0, 0.0, 0.0, 0.0, 0.0, 0.0, 0.0, 0.0, 0.0, 0.0, 0.0, 0.0, 0.0, 0.0, 0.0, 0.0, 0.0, 0.0, 0.0, 0.0, 0.0, 0.0, 0.0, 0.0, 0.0, 0.0, 0.0, 0.0, 0.0, 0.0, 0.0, 0.0, 0.0, 0.0, 0.0, 0.0, 0.0, 0.0, 0.0, 0.0, 0.0, 0.0, 0.0, 0.0, 0.0, 0.0, 0.0, 0.0, 0.0, 0.0, 0.0, 0.0, 0.0, 0.0, 0.0, 0.0, 0.0, 0.0, 0.0, 0.0, 0.0, 0.0, 0.0, 0.0, 0.0, 0.0, 0.0, 0.0, 0.0, 0.0, 0.0, 0.0, 0.0, 0.0, 0.0, 0.0, 0.0, 0.0, 0.0, 0.0, 0.0, 0.0, 0.0, 0.0, 0.0, 0.0, 0.0, 0.0, 0.0, 0.0, 0.0, 0.0, 0.0, 0.0, 0.0, 0.0, 0.0, 0.0, 0.0, 0.0, 0.0, 0.0, 0.0, 0.0, 0.0, 0.0, 0.0, 0.0, 0.0, 0.0, 0.0, 0.0, 0.0, 0.0, 0.0, 0.0, 0.0, 0.0, 0.0, 0.0, 0.0, 0.0, 0.0, 0.0, 0.0, 0.0, 0.0, 0.0, 0.0, 0.0, 0.0, 0.0, 0.0, 0.0, 0.0, 0.0, 0.0, 0.0, 0.0, 0.0, 0.0, 0.0, 0.0, 0.0, 0.0, 0.0, 0.0, 0.0, 0.0, 0.0, 0.0, 0.0, 0.0, 0.0, 0.0, 0.0, 0.0, 0.0, 0.0, 0.0, 0.0, 0.0, 0.0, 0.0, 0.0, 0.0, 0.0, 0.0, 0.0, 0.0, 0.0, 0.0, 0.0, 0.0, 0.0, 0.0, 0.0, 0.0, 0.0, 0.0, 0.0, 0.0, 0.0, 0.0, 0.0, 0.0, 0.0, 0.0, 0.0, 0.0, 0.0, 0.0, 0.0, 0.0, 0.0, 0.0, 0.0, 0.0, 0.0, 0.0, 0.0, 0.0, 0.0, 0.0, 0.0, 0.0, 0.0, 0.0, 0.0, 0.0, 0.0, 0.0, 0.0, 0.0, 0.0, 0.0, 0.0, 0.0, 0.0, 0.0, 0.0, 0.0, 0.0, 0.0, 0.0, 0.0, 0.0, 0.0, 0.0, 0.0, 0.0, 0.0, 0.0, 0.0, 0.0, 0.0, 0.0, 0.0, 0.0, 0.0, 0.0, 0.0, 0.0, 0.0, 0.0, 0.0, 0.0, 0.0, 0.0, 0.0, 0.0, 0.0, 0.0, 0.0, 0.0, 0.0, 0.0, 0.0, 0.0, 0.0, 0.0, 0.0, 0.0, 0.0, 0.0, 0.0, 0.0, 0.0, 0.0, 0.0, 0.0, 0.0, 0.0, 0.0, 0.0, 0.0, 0.0, 0.0, 0.0, 0.0, 0.0, 0.0, 0.0, 0.0, 0.0, 0.0, 0.0, 0.0, 0.0, 0.0, 0.0, 0.0, 0.0, 0.0, 0.0, 0.0, 0.0, 0.0, 0.0, 0.0, 0.0, 0.0, 0.0, 0.0, 0.0, 0.0, 0.0, 0.0, 0.0, 0.0, 0.0, 0.0, 0.0, 0.0, 0.0, 0.0, 0.0, 0.0, 0.0, 0.0, 0.0, 0.0, 0.0, 0.0, 0.0, 0.0, 0.0, 0.0, 0.0, 0.0, 0.0, 0.0, 0.0, 0.0, 0.0, 0.0, 0.0, 0.0, 0.0, 0.0, 0.0, 0.0, 0.0, 0.0, 0.0, 0.0, 0.0, 0.0, 0.0, 0.0, 0.0, 0.0, 0.0, 0.0, 0.0, 0.0, 0.0, 0.0, 0.0, 0.0, 0.0, 0.0, 0.0, 0.0, 0.0, 0.0, 0.0, 0.0, 0.0, 0.0, 0.0, 0.0, 0.0, 0.0, 0.0, 0.0, 0.0, 0.0, 0.0, 0.0, 0.0, 0.0, 0.0, 0.0, 0.0, 0.0, 0.0, 0.0, 0.0, 0.0, 0.0, 0.0, 0.0, 0.0, 0.0])
me_attire_shoes_bootshigh.update()

# ---- objects
ob_attire_shoes_bootshigh = bpy.data.objects.new('Attire_Shoes_BootsHigh', me_attire_shoes_bootshigh)

# ---- transforms, parenting, visibility, modifiers, constraints
ob_attire_shoes_bootshigh.location = (0.0, 0.0, 0.0)
_m = ob_attire_shoes_bootshigh.modifiers.new('Mirror', 'MIRROR')

# ---- collection membership
scene.collection.objects.link(ob_attire_shoes_bootshigh)

# ---- scene / render settings (as saved in the file)
scene.frame_start = 1; scene.frame_end = 250; scene.frame_set(1)
scene.render.engine = 'BLENDER_EEVEE_NEXT'
scene.eevee.ray_tracing_options.trace_max_roughness = 0.0
bpy.context.view_layer.update()

# ---- added for rendering (the .blend has no active camera and no usable light): camera, sun
cam_auto = bpy.data.cameras.new('AutoCamera')
cam_auto.lens = 50.0
cam_auto.sensor_width = 36.0
cam_auto.clip_end = 1000.0
ob_auto_camera = bpy.data.objects.new('AutoCamera', cam_auto)
scene.collection.objects.link(ob_auto_camera)
ob_auto_camera.location = (0.612806, -0.797869, 0.69872)
ob_auto_camera.rotation_euler = (1.09748, -7.21219e-08, 0.694738)
scene.camera = ob_auto_camera
light_auto_sun = bpy.data.lights.new('AutoSun', 'SUN')
light_auto_sun.energy = 3.0
light_auto_sun.angle = 0.0523599
ob_auto_sun = bpy.data.objects.new('AutoSun', light_auto_sun)
scene.collection.objects.link(ob_auto_sun)
ob_auto_sun.rotation_euler = (0.872665, 0.174533, 0.523599)
bpy.context.view_layer.update()
